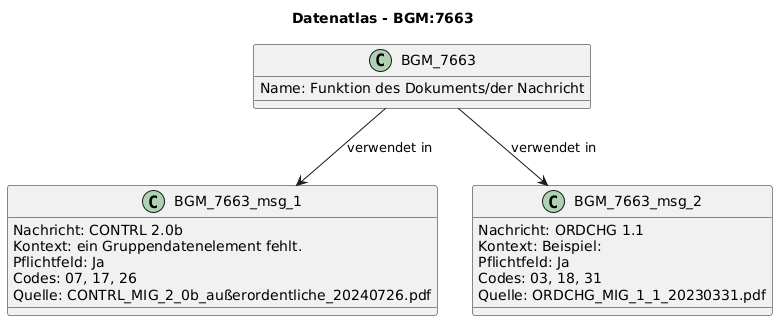

The diagram above was rendered by PlantUML. Its source (embedded in the PNG):
@startuml
title Datenatlas - BGM:7663
class BGM_7663 {
  Name: Funktion des Dokuments/der Nachricht
}
class BGM_7663_msg_1 {
  Nachricht: CONTRL 2.0b
  Kontext: ein Gruppendatenelement fehlt.
  Pflichtfeld: Ja
  Codes: 07, 17, 26
  Quelle: CONTRL_MIG_2_0b_außerordentliche_20240726.pdf
}
BGM_7663 --> BGM_7663_msg_1 : verwendet in
class BGM_7663_msg_2 {
  Nachricht: ORDCHG 1.1
  Kontext: Beispiel:
  Pflichtfeld: Ja
  Codes: 03, 18, 31
  Quelle: ORDCHG_MIG_1_1_20230331.pdf
}
BGM_7663 --> BGM_7663_msg_2 : verwendet in
@enduml